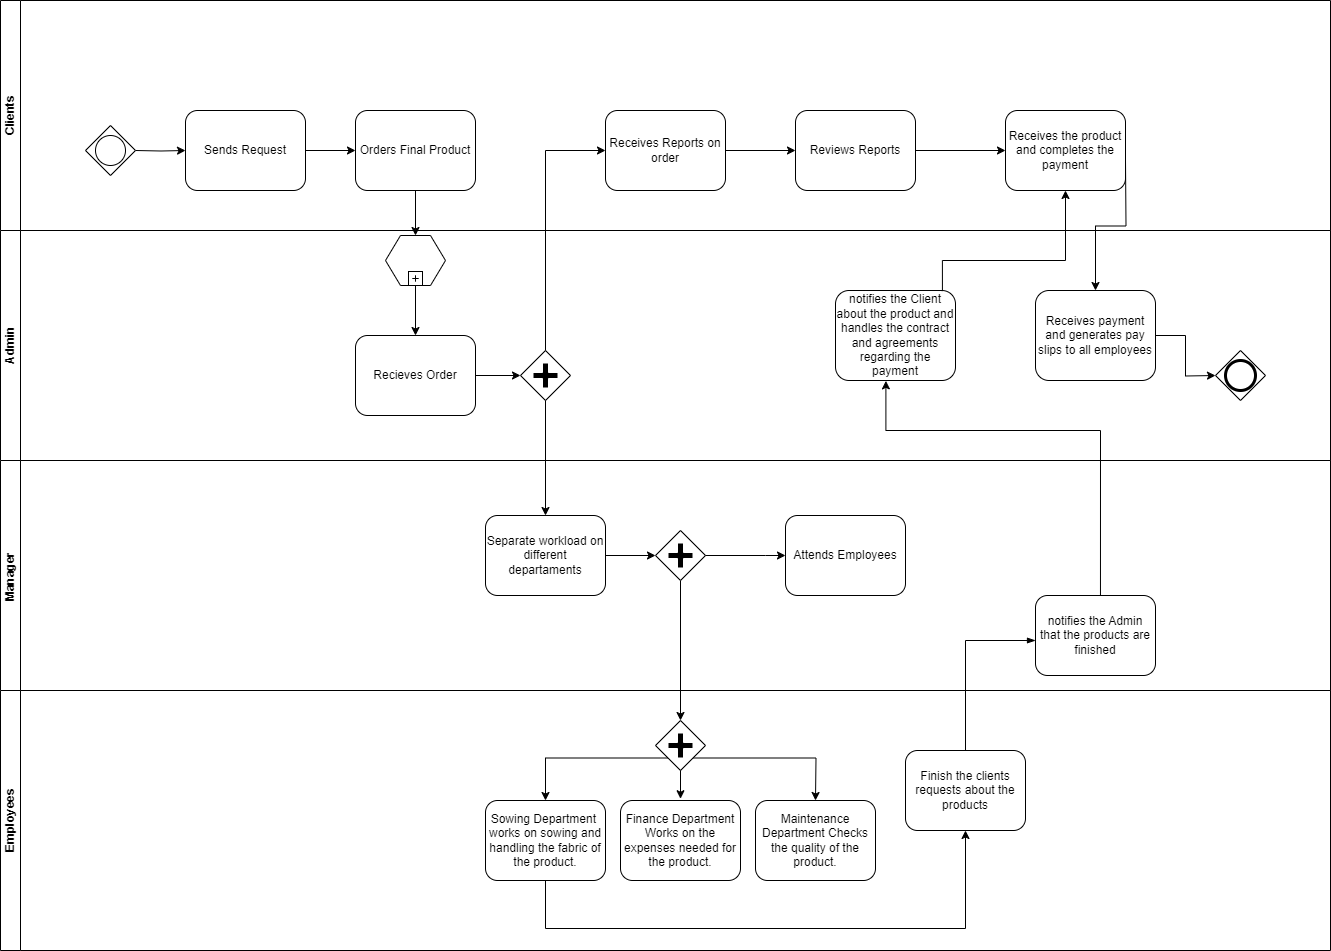

The diagram above was exported from draw.io. Its source (the exported page's mxGraphModel, read from the mxfile embedded in the PNG):
<mxGraphModel dx="1963" dy="835" grid="1" gridSize="10" guides="1" tooltips="1" connect="1" arrows="1" fold="1" page="1" pageScale="1" pageWidth="850" pageHeight="1100" background="none" math="0" shadow="0">
  <root>
    <mxCell id="0" />
    <mxCell id="1" parent="0" />
    <mxCell id="7a84cebc1def654-2" value="Sends Request" style="shape=ext;rounded=1;html=1;whiteSpace=wrap;" parent="1" vertex="1">
      <mxGeometry x="360" y="250" width="120" height="80" as="geometry" />
    </mxCell>
    <mxCell id="7a84cebc1def654-3" value="Orders Final Product" style="shape=ext;rounded=1;html=1;whiteSpace=wrap;" parent="1" vertex="1">
      <mxGeometry x="530" y="250" width="120" height="80" as="geometry" />
    </mxCell>
    <mxCell id="7a84cebc1def654-6" value="" style="shape=hexagon;whiteSpace=wrap;html=1;perimeter=hexagonPerimeter;" parent="1" vertex="1">
      <mxGeometry x="560" y="375" width="60" height="50" as="geometry" />
    </mxCell>
    <mxCell id="7a84cebc1def654-7" value="" style="html=1;shape=plus;" parent="7a84cebc1def654-6" vertex="1">
      <mxGeometry x="0.5" y="1" width="14" height="14" relative="1" as="geometry">
        <mxPoint x="-7" y="-14" as="offset" />
      </mxGeometry>
    </mxCell>
    <mxCell id="7a84cebc1def654-8" value="Recieves Order" style="shape=ext;rounded=1;html=1;whiteSpace=wrap;" parent="1" vertex="1">
      <mxGeometry x="530" y="475" width="120" height="80" as="geometry" />
    </mxCell>
    <mxCell id="7a84cebc1def654-9" value="" style="shape=mxgraph.bpmn.shape;html=1;verticalLabelPosition=bottom;labelBackgroundColor=#ffffff;verticalAlign=top;perimeter=rhombusPerimeter;background=gateway;outline=none;symbol=parallelGw;" parent="1" vertex="1">
      <mxGeometry x="695" y="490" width="50" height="50" as="geometry" />
    </mxCell>
    <mxCell id="7a84cebc1def654-12" value="Reviews Reports" style="html=1;whiteSpace=wrap;rounded=1;" parent="1" vertex="1">
      <mxGeometry x="970" y="250" width="120" height="80" as="geometry" />
    </mxCell>
    <mxCell id="7a84cebc1def654-14" value="Receives Reports on order" style="html=1;whiteSpace=wrap;rounded=1;" parent="1" vertex="1">
      <mxGeometry x="780" y="250" width="120" height="80" as="geometry" />
    </mxCell>
    <mxCell id="7a84cebc1def654-29" value="Separate workload on different departaments" style="html=1;whiteSpace=wrap;rounded=1;" parent="1" vertex="1">
      <mxGeometry x="660" y="655" width="120" height="80" as="geometry" />
    </mxCell>
    <mxCell id="7a84cebc1def654-36" style="edgeStyle=orthogonalEdgeStyle;rounded=0;html=1;jettySize=auto;orthogonalLoop=1;" parent="1" target="7a84cebc1def654-2" edge="1">
      <mxGeometry relative="1" as="geometry">
        <mxPoint x="310" y="290" as="sourcePoint" />
      </mxGeometry>
    </mxCell>
    <mxCell id="7a84cebc1def654-39" style="edgeStyle=orthogonalEdgeStyle;rounded=0;html=1;jettySize=auto;orthogonalLoop=1;" parent="1" source="7a84cebc1def654-2" target="7a84cebc1def654-3" edge="1">
      <mxGeometry relative="1" as="geometry" />
    </mxCell>
    <mxCell id="7a84cebc1def654-40" style="edgeStyle=orthogonalEdgeStyle;rounded=0;html=1;jettySize=auto;orthogonalLoop=1;" parent="1" source="7a84cebc1def654-14" target="7a84cebc1def654-12" edge="1">
      <mxGeometry relative="1" as="geometry" />
    </mxCell>
    <mxCell id="7a84cebc1def654-46" style="edgeStyle=orthogonalEdgeStyle;rounded=0;html=1;jettySize=auto;orthogonalLoop=1;exitX=1;exitY=0.5;exitDx=0;exitDy=0;" parent="1" source="9YGeOAHmCWjyCy-kIF1r-22" edge="1">
      <mxGeometry relative="1" as="geometry">
        <mxPoint x="1340" y="405" as="sourcePoint" />
        <mxPoint x="1390" y="515" as="targetPoint" />
      </mxGeometry>
    </mxCell>
    <mxCell id="7a84cebc1def654-47" style="edgeStyle=orthogonalEdgeStyle;rounded=0;html=1;jettySize=auto;orthogonalLoop=1;" parent="1" source="7a84cebc1def654-3" target="7a84cebc1def654-6" edge="1">
      <mxGeometry relative="1" as="geometry" />
    </mxCell>
    <mxCell id="7a84cebc1def654-48" style="edgeStyle=orthogonalEdgeStyle;rounded=0;html=1;jettySize=auto;orthogonalLoop=1;" parent="1" source="7a84cebc1def654-6" target="7a84cebc1def654-8" edge="1">
      <mxGeometry relative="1" as="geometry" />
    </mxCell>
    <mxCell id="7a84cebc1def654-49" style="edgeStyle=orthogonalEdgeStyle;rounded=0;html=1;jettySize=auto;orthogonalLoop=1;" parent="1" source="7a84cebc1def654-8" target="7a84cebc1def654-9" edge="1">
      <mxGeometry relative="1" as="geometry" />
    </mxCell>
    <mxCell id="7a84cebc1def654-50" style="edgeStyle=orthogonalEdgeStyle;rounded=0;html=1;jettySize=auto;orthogonalLoop=1;" parent="1" source="7a84cebc1def654-9" target="7a84cebc1def654-14" edge="1">
      <mxGeometry relative="1" as="geometry">
        <Array as="points">
          <mxPoint x="720" y="290" />
        </Array>
      </mxGeometry>
    </mxCell>
    <mxCell id="7a84cebc1def654-51" style="edgeStyle=orthogonalEdgeStyle;rounded=0;html=1;jettySize=auto;orthogonalLoop=1;" parent="1" source="7a84cebc1def654-9" target="7a84cebc1def654-29" edge="1">
      <mxGeometry relative="1" as="geometry" />
    </mxCell>
    <mxCell id="7a84cebc1def654-54" style="edgeStyle=orthogonalEdgeStyle;rounded=0;html=1;jettySize=auto;orthogonalLoop=1;" parent="1" source="7a84cebc1def654-53" target="9YGeOAHmCWjyCy-kIF1r-7" edge="1">
      <mxGeometry relative="1" as="geometry">
        <Array as="points">
          <mxPoint x="855" y="870" />
          <mxPoint x="855" y="870" />
        </Array>
      </mxGeometry>
    </mxCell>
    <mxCell id="7a84cebc1def654-58" style="edgeStyle=orthogonalEdgeStyle;rounded=0;html=1;jettySize=auto;orthogonalLoop=1;" parent="1" source="7a84cebc1def654-29" target="7a84cebc1def654-53" edge="1">
      <mxGeometry relative="1" as="geometry" />
    </mxCell>
    <mxCell id="9YGeOAHmCWjyCy-kIF1r-1" value="" style="points=[[0.25,0.25,0],[0.5,0,0],[0.75,0.25,0],[1,0.5,0],[0.75,0.75,0],[0.5,1,0],[0.25,0.75,0],[0,0.5,0]];shape=mxgraph.bpmn.gateway2;html=1;verticalLabelPosition=bottom;labelBackgroundColor=#ffffff;verticalAlign=top;align=center;perimeter=rhombusPerimeter;outlineConnect=0;outline=standard;symbol=general;" vertex="1" parent="1">
      <mxGeometry x="260" y="265" width="50" height="50" as="geometry" />
    </mxCell>
    <mxCell id="9YGeOAHmCWjyCy-kIF1r-2" value="" style="points=[[0.25,0.25,0],[0.5,0,0],[0.75,0.25,0],[1,0.5,0],[0.75,0.75,0],[0.5,1,0],[0.25,0.75,0],[0,0.5,0]];shape=mxgraph.bpmn.gateway2;html=1;verticalLabelPosition=bottom;labelBackgroundColor=#ffffff;verticalAlign=top;align=center;perimeter=rhombusPerimeter;outlineConnect=0;outline=end;symbol=general;" vertex="1" parent="1">
      <mxGeometry x="1390" y="490" width="50" height="50" as="geometry" />
    </mxCell>
    <mxCell id="9YGeOAHmCWjyCy-kIF1r-3" value="Clients" style="swimlane;startSize=20;horizontal=0;html=1;whiteSpace=wrap;" vertex="1" parent="1">
      <mxGeometry x="175" y="140" width="1330" height="230" as="geometry" />
    </mxCell>
    <mxCell id="7a84cebc1def654-43" style="edgeStyle=orthogonalEdgeStyle;rounded=0;html=1;jettySize=auto;orthogonalLoop=1;" parent="9YGeOAHmCWjyCy-kIF1r-3" edge="1">
      <mxGeometry relative="1" as="geometry">
        <mxPoint x="1005" y="150" as="targetPoint" />
        <Array as="points">
          <mxPoint x="1005" y="149.8" />
        </Array>
        <mxPoint x="915" y="150" as="sourcePoint" />
      </mxGeometry>
    </mxCell>
    <mxCell id="9YGeOAHmCWjyCy-kIF1r-18" value="Receives the product and completes the payment" style="html=1;whiteSpace=wrap;rounded=1;" vertex="1" parent="9YGeOAHmCWjyCy-kIF1r-3">
      <mxGeometry x="1005" y="110" width="120" height="80" as="geometry" />
    </mxCell>
    <mxCell id="9YGeOAHmCWjyCy-kIF1r-27" style="edgeStyle=orthogonalEdgeStyle;rounded=0;html=1;jettySize=auto;orthogonalLoop=1;entryX=0.5;entryY=0;entryDx=0;entryDy=0;" edge="1" parent="9YGeOAHmCWjyCy-kIF1r-3" target="9YGeOAHmCWjyCy-kIF1r-22">
      <mxGeometry relative="1" as="geometry">
        <mxPoint x="1125" y="160" as="sourcePoint" />
        <mxPoint x="1175" y="270" as="targetPoint" />
      </mxGeometry>
    </mxCell>
    <mxCell id="9YGeOAHmCWjyCy-kIF1r-4" value="Admin" style="swimlane;startSize=20;horizontal=0;html=1;whiteSpace=wrap;" vertex="1" parent="1">
      <mxGeometry x="175" y="370" width="1330" height="230" as="geometry" />
    </mxCell>
    <mxCell id="9YGeOAHmCWjyCy-kIF1r-17" value="notifies the Client about the product and handles the contract and agreements regarding the payment" style="html=1;whiteSpace=wrap;rounded=1;" vertex="1" parent="9YGeOAHmCWjyCy-kIF1r-4">
      <mxGeometry x="835" y="60" width="120" height="90" as="geometry" />
    </mxCell>
    <mxCell id="7a84cebc1def654-44" style="edgeStyle=orthogonalEdgeStyle;rounded=0;html=1;jettySize=auto;orthogonalLoop=1;exitX=0.583;exitY=0.063;exitDx=0;exitDy=0;exitPerimeter=0;entryX=0.42;entryY=1.004;entryDx=0;entryDy=0;entryPerimeter=0;" parent="9YGeOAHmCWjyCy-kIF1r-4" target="9YGeOAHmCWjyCy-kIF1r-17" edge="1">
      <mxGeometry relative="1" as="geometry">
        <mxPoint x="1099.96" y="369.94999999999993" as="sourcePoint" />
        <mxPoint x="885" y="160" as="targetPoint" />
        <Array as="points">
          <mxPoint x="1100" y="200" />
          <mxPoint x="885" y="200" />
        </Array>
      </mxGeometry>
    </mxCell>
    <mxCell id="9YGeOAHmCWjyCy-kIF1r-22" value="Receives payment and generates pay slips to all employees" style="html=1;whiteSpace=wrap;rounded=1;" vertex="1" parent="9YGeOAHmCWjyCy-kIF1r-4">
      <mxGeometry x="1035" y="60" width="120" height="90" as="geometry" />
    </mxCell>
    <mxCell id="9YGeOAHmCWjyCy-kIF1r-5" value="Manager&amp;nbsp;" style="swimlane;startSize=20;horizontal=0;html=1;whiteSpace=wrap;" vertex="1" parent="1">
      <mxGeometry x="175" y="600" width="1330" height="230" as="geometry" />
    </mxCell>
    <mxCell id="7a84cebc1def654-53" value="" style="shape=mxgraph.bpmn.shape;html=1;verticalLabelPosition=bottom;labelBackgroundColor=#ffffff;verticalAlign=top;perimeter=rhombusPerimeter;background=gateway;outline=none;symbol=parallelGw;" parent="9YGeOAHmCWjyCy-kIF1r-5" vertex="1">
      <mxGeometry x="655" y="70" width="50" height="50" as="geometry" />
    </mxCell>
    <mxCell id="7a84cebc1def654-16" value="Attends Employees" style="html=1;whiteSpace=wrap;rounded=1;" parent="9YGeOAHmCWjyCy-kIF1r-5" vertex="1">
      <mxGeometry x="785" y="55" width="120" height="80" as="geometry" />
    </mxCell>
    <mxCell id="7a84cebc1def654-55" style="edgeStyle=orthogonalEdgeStyle;rounded=0;html=1;jettySize=auto;orthogonalLoop=1;" parent="9YGeOAHmCWjyCy-kIF1r-5" source="7a84cebc1def654-53" target="7a84cebc1def654-16" edge="1">
      <mxGeometry relative="1" as="geometry">
        <Array as="points">
          <mxPoint x="765" y="95" />
          <mxPoint x="765" y="95" />
        </Array>
      </mxGeometry>
    </mxCell>
    <mxCell id="9YGeOAHmCWjyCy-kIF1r-16" value="notifies the Admin that the products are finished" style="html=1;whiteSpace=wrap;rounded=1;" vertex="1" parent="9YGeOAHmCWjyCy-kIF1r-5">
      <mxGeometry x="1035" y="135" width="120" height="80" as="geometry" />
    </mxCell>
    <mxCell id="9YGeOAHmCWjyCy-kIF1r-6" value="Employees" style="swimlane;startSize=20;horizontal=0;html=1;whiteSpace=wrap;" vertex="1" parent="1">
      <mxGeometry x="175" y="830" width="1330" height="260" as="geometry" />
    </mxCell>
    <mxCell id="9YGeOAHmCWjyCy-kIF1r-7" value="" style="shape=mxgraph.bpmn.shape;html=1;verticalLabelPosition=bottom;labelBackgroundColor=#ffffff;verticalAlign=top;perimeter=rhombusPerimeter;background=gateway;outline=none;symbol=parallelGw;" vertex="1" parent="9YGeOAHmCWjyCy-kIF1r-6">
      <mxGeometry x="655" y="30" width="50" height="50" as="geometry" />
    </mxCell>
    <mxCell id="7a84cebc1def654-22" value="Sowing Department&amp;nbsp; works on sowing and handling the fabric of the product." style="html=1;whiteSpace=wrap;rounded=1;" parent="9YGeOAHmCWjyCy-kIF1r-6" vertex="1">
      <mxGeometry x="485" y="110" width="120" height="80" as="geometry" />
    </mxCell>
    <mxCell id="7a84cebc1def654-59" style="edgeStyle=orthogonalEdgeStyle;rounded=0;html=1;jettySize=auto;orthogonalLoop=1;entryX=0.5;entryY=0;entryDx=0;entryDy=0;exitX=0.25;exitY=0.75;exitDx=0;exitDy=0;exitPerimeter=0;" parent="9YGeOAHmCWjyCy-kIF1r-6" source="9YGeOAHmCWjyCy-kIF1r-7" target="7a84cebc1def654-22" edge="1">
      <mxGeometry relative="1" as="geometry" />
    </mxCell>
    <mxCell id="7a84cebc1def654-20" value="Finance Department Works on the expenses needed for the product." style="html=1;whiteSpace=wrap;rounded=1;" parent="9YGeOAHmCWjyCy-kIF1r-6" vertex="1">
      <mxGeometry x="620" y="110" width="120" height="80" as="geometry" />
    </mxCell>
    <mxCell id="7a84cebc1def654-64" style="edgeStyle=orthogonalEdgeStyle;rounded=0;html=1;jettySize=auto;orthogonalLoop=1;entryX=0.5;entryY=-0.022;entryDx=0;entryDy=0;entryPerimeter=0;" parent="9YGeOAHmCWjyCy-kIF1r-6" source="9YGeOAHmCWjyCy-kIF1r-7" target="7a84cebc1def654-20" edge="1">
      <mxGeometry relative="1" as="geometry">
        <mxPoint x="705" y="80" as="sourcePoint" />
        <mxPoint x="665" y="100" as="targetPoint" />
        <Array as="points" />
      </mxGeometry>
    </mxCell>
    <mxCell id="7a84cebc1def654-18" value="Maintenance Department Checks the quality of the product." style="html=1;whiteSpace=wrap;rounded=1;" parent="9YGeOAHmCWjyCy-kIF1r-6" vertex="1">
      <mxGeometry x="755" y="110" width="120" height="80" as="geometry" />
    </mxCell>
    <mxCell id="9YGeOAHmCWjyCy-kIF1r-10" style="edgeStyle=orthogonalEdgeStyle;rounded=0;html=1;jettySize=auto;orthogonalLoop=1;entryX=0.5;entryY=0;entryDx=0;entryDy=0;exitX=0.75;exitY=0.75;exitDx=0;exitDy=0;exitPerimeter=0;" edge="1" parent="9YGeOAHmCWjyCy-kIF1r-6" source="9YGeOAHmCWjyCy-kIF1r-7">
      <mxGeometry relative="1" as="geometry">
        <mxPoint x="938" y="68" as="sourcePoint" />
        <mxPoint x="815" y="110" as="targetPoint" />
      </mxGeometry>
    </mxCell>
    <mxCell id="9YGeOAHmCWjyCy-kIF1r-13" style="edgeStyle=orthogonalEdgeStyle;rounded=0;html=1;jettySize=auto;orthogonalLoop=1;exitX=0.5;exitY=1.022;exitDx=0;exitDy=0;exitPerimeter=0;" edge="1" parent="9YGeOAHmCWjyCy-kIF1r-6">
      <mxGeometry relative="1" as="geometry">
        <mxPoint x="545" y="190.00000000000023" as="sourcePoint" />
        <mxPoint x="965" y="140" as="targetPoint" />
        <Array as="points">
          <mxPoint x="545" y="238" />
          <mxPoint x="965" y="238" />
        </Array>
      </mxGeometry>
    </mxCell>
    <mxCell id="9YGeOAHmCWjyCy-kIF1r-14" value="Finish the clients requests about the products" style="html=1;whiteSpace=wrap;rounded=1;" vertex="1" parent="9YGeOAHmCWjyCy-kIF1r-6">
      <mxGeometry x="905" y="60" width="120" height="80" as="geometry" />
    </mxCell>
    <mxCell id="9YGeOAHmCWjyCy-kIF1r-15" value="" style="edgeStyle=elbowEdgeStyle;fontSize=12;html=1;endArrow=blockThin;endFill=1;rounded=0;exitX=0.5;exitY=0;exitDx=0;exitDy=0;" edge="1" parent="1" source="9YGeOAHmCWjyCy-kIF1r-14">
      <mxGeometry width="160" relative="1" as="geometry">
        <mxPoint x="1130" y="870" as="sourcePoint" />
        <mxPoint x="1210" y="780" as="targetPoint" />
        <Array as="points">
          <mxPoint x="1140" y="790" />
        </Array>
      </mxGeometry>
    </mxCell>
    <mxCell id="9YGeOAHmCWjyCy-kIF1r-20" style="edgeStyle=orthogonalEdgeStyle;rounded=0;html=1;jettySize=auto;orthogonalLoop=1;exitX=0.891;exitY=0.007;exitDx=0;exitDy=0;exitPerimeter=0;entryX=0.5;entryY=1;entryDx=0;entryDy=0;" edge="1" parent="1" source="9YGeOAHmCWjyCy-kIF1r-17" target="9YGeOAHmCWjyCy-kIF1r-18">
      <mxGeometry relative="1" as="geometry">
        <mxPoint x="1284.96" y="749.9499999999999" as="sourcePoint" />
        <mxPoint x="1070" y="530" as="targetPoint" />
        <Array as="points">
          <mxPoint x="1117" y="400" />
          <mxPoint x="1240" y="400" />
        </Array>
      </mxGeometry>
    </mxCell>
  </root>
</mxGraphModel>